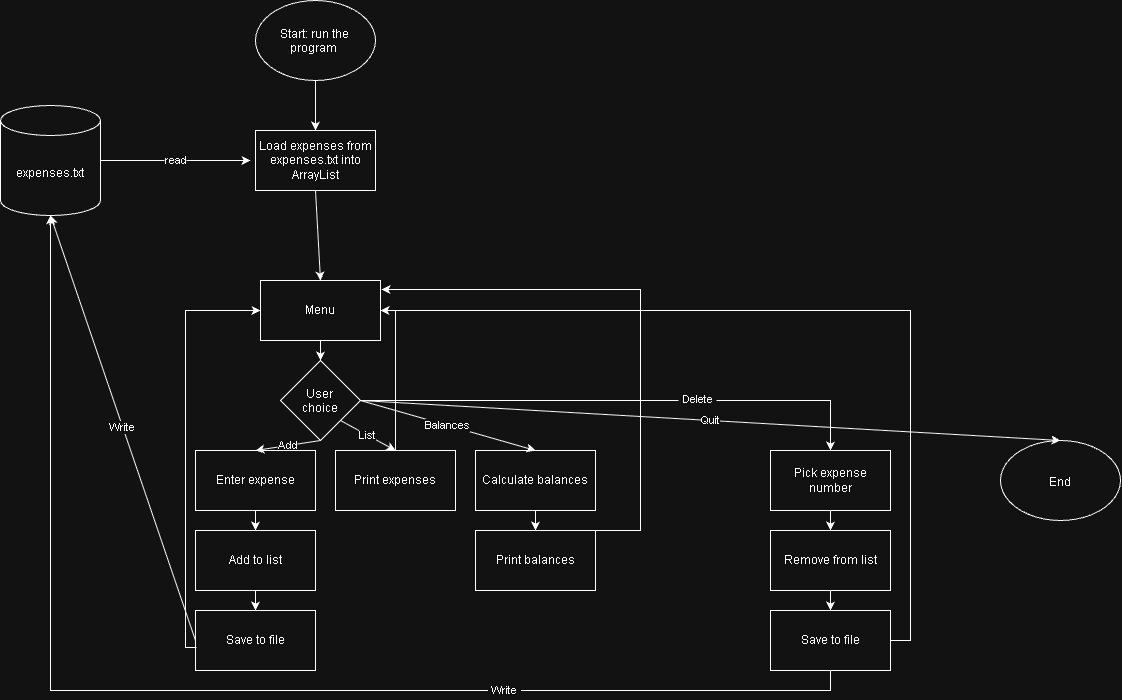

The diagram above was exported from draw.io. Its source (the exported page's mxGraphModel, read from the mxfile embedded in the PNG):
<mxGraphModel dx="1414" dy="743" grid="1" gridSize="10" guides="1" tooltips="1" connect="1" arrows="1" fold="1" page="1" pageScale="1" pageWidth="850" pageHeight="1100" math="0" shadow="0">
  <root>
    <mxCell id="0" />
    <mxCell id="1" parent="0" />
    <mxCell id="XfY6eeog0rCT5yyY_JlB-1" parent="1" style="ellipse;whiteSpace=wrap;html=1;shapeInside=1;" value="Start: run the program&amp;nbsp;" vertex="1">
      <mxGeometry height="80" width="120" x="365" y="70" as="geometry" />
    </mxCell>
    <mxCell id="XfY6eeog0rCT5yyY_JlB-2" parent="1" style="rounded=0;whiteSpace=wrap;html=1;" value="Load expenses from expenses.txt into ArrayList" vertex="1">
      <mxGeometry height="60" width="120" x="365" y="200" as="geometry" />
    </mxCell>
    <mxCell id="XfY6eeog0rCT5yyY_JlB-3" parent="1" style="shape=cylinder3;whiteSpace=wrap;html=1;boundedLbl=1;backgroundOutline=1;size=15;" value="expenses.txt" vertex="1">
      <mxGeometry height="110" width="100" x="110" y="175" as="geometry" />
    </mxCell>
    <mxCell id="XfY6eeog0rCT5yyY_JlB-4" parent="1" style="rounded=0;whiteSpace=wrap;html=1;" value="Menu" vertex="1">
      <mxGeometry height="60" width="120" x="370" y="350" as="geometry" />
    </mxCell>
    <mxCell id="mIRIp76hlZ35hEj0RDcJ-4" edge="1" parent="1" source="XfY6eeog0rCT5yyY_JlB-5" style="edgeStyle=orthogonalEdgeStyle;rounded=0;orthogonalLoop=1;jettySize=auto;html=1;entryX=0.5;entryY=0;entryDx=0;entryDy=0;defaultLabelBackgroundColor=page;labelPadding=0 4;" target="mIRIp76hlZ35hEj0RDcJ-1">
      <mxGeometry relative="1" as="geometry" />
    </mxCell>
    <mxCell id="mIRIp76hlZ35hEj0RDcJ-5" connectable="0" parent="mIRIp76hlZ35hEj0RDcJ-4" style="edgeLabel;html=1;align=center;verticalAlign=middle;resizable=0;points=[];inheritText=1;defaultLabelBackgroundColor=page;labelPadding=0 4;" value="Delete" vertex="1">
      <mxGeometry relative="1" x="0.2923" y="2" as="geometry">
        <mxPoint as="offset" />
      </mxGeometry>
    </mxCell>
    <mxCell id="XfY6eeog0rCT5yyY_JlB-5" parent="1" style="rhombus;whiteSpace=wrap;html=1;shapeInside=1;" value="User choice" vertex="1">
      <mxGeometry height="80" width="80" x="390" y="430" as="geometry" />
    </mxCell>
    <mxCell id="XfY6eeog0rCT5yyY_JlB-6" parent="1" style="rounded=0;whiteSpace=wrap;html=1;" value="Enter expense" vertex="1">
      <mxGeometry height="60" width="120" x="305" y="520" as="geometry" />
    </mxCell>
    <mxCell id="XfY6eeog0rCT5yyY_JlB-7" parent="1" style="rounded=0;whiteSpace=wrap;html=1;" value="Save to file" vertex="1">
      <mxGeometry height="60" width="120" x="305" y="680" as="geometry" />
    </mxCell>
    <mxCell id="XfY6eeog0rCT5yyY_JlB-8" parent="1" style="rounded=0;whiteSpace=wrap;html=1;" value="Add to list" vertex="1">
      <mxGeometry height="60" width="120" x="305" y="600" as="geometry" />
    </mxCell>
    <mxCell id="XfY6eeog0rCT5yyY_JlB-9" parent="1" style="rounded=0;whiteSpace=wrap;html=1;" value="Print expenses" vertex="1">
      <mxGeometry height="60" width="120" x="445" y="520" as="geometry" />
    </mxCell>
    <mxCell id="XfY6eeog0rCT5yyY_JlB-10" parent="1" style="rounded=0;whiteSpace=wrap;html=1;" value="Calculate balances" vertex="1">
      <mxGeometry height="60" width="120" x="585" y="520" as="geometry" />
    </mxCell>
    <mxCell id="XfY6eeog0rCT5yyY_JlB-11" parent="1" style="rounded=0;whiteSpace=wrap;html=1;" value="Print balances" vertex="1">
      <mxGeometry height="60" width="120" x="585" y="600" as="geometry" />
    </mxCell>
    <mxCell id="XfY6eeog0rCT5yyY_JlB-12" parent="1" style="ellipse;whiteSpace=wrap;html=1;shapeInside=1;" value="End" vertex="1">
      <mxGeometry height="80" width="120" x="1110" y="510" as="geometry" />
    </mxCell>
    <mxCell id="XfY6eeog0rCT5yyY_JlB-13" edge="1" parent="1" source="XfY6eeog0rCT5yyY_JlB-1" style="endArrow=classic;html=1;rounded=0;defaultLabelBackgroundColor=page;exitX=0.5;exitY=1;exitDx=0;exitDy=0;entryX=0.5;entryY=0;entryDx=0;entryDy=0;" target="XfY6eeog0rCT5yyY_JlB-2" value="">
      <mxGeometry height="50" relative="1" width="50" as="geometry">
        <mxPoint x="435" y="190" as="sourcePoint" />
        <mxPoint x="485" y="140" as="targetPoint" />
      </mxGeometry>
    </mxCell>
    <mxCell id="XfY6eeog0rCT5yyY_JlB-15" edge="1" parent="1" source="XfY6eeog0rCT5yyY_JlB-2" style="endArrow=classic;html=1;rounded=0;defaultLabelBackgroundColor=page;exitX=0.5;exitY=1;exitDx=0;exitDy=0;entryX=0.5;entryY=0;entryDx=0;entryDy=0;" target="XfY6eeog0rCT5yyY_JlB-4" value="">
      <mxGeometry height="50" relative="1" width="50" as="geometry">
        <mxPoint x="400" y="410" as="sourcePoint" />
        <mxPoint x="450" y="360" as="targetPoint" />
      </mxGeometry>
    </mxCell>
    <mxCell id="XfY6eeog0rCT5yyY_JlB-16" edge="1" parent="1" source="XfY6eeog0rCT5yyY_JlB-4" style="endArrow=classic;html=1;rounded=0;defaultLabelBackgroundColor=page;entryX=0.5;entryY=0;entryDx=0;entryDy=0;exitX=0.5;exitY=1;exitDx=0;exitDy=0;" target="XfY6eeog0rCT5yyY_JlB-5" value="">
      <mxGeometry height="50" relative="1" width="50" as="geometry">
        <mxPoint x="400" y="410" as="sourcePoint" />
        <mxPoint x="450" y="360" as="targetPoint" />
      </mxGeometry>
    </mxCell>
    <mxCell id="XfY6eeog0rCT5yyY_JlB-17" edge="1" parent="1" source="XfY6eeog0rCT5yyY_JlB-5" style="endArrow=classic;html=1;rounded=0;defaultLabelBackgroundColor=page;exitX=0.5;exitY=1;exitDx=0;exitDy=0;entryX=0.5;entryY=0;entryDx=0;entryDy=0;" target="XfY6eeog0rCT5yyY_JlB-6" value="Add">
      <mxGeometry height="50" relative="1" width="50" x="0.0036" as="geometry">
        <mxPoint as="offset" />
        <mxPoint x="400" y="410" as="sourcePoint" />
        <mxPoint x="450" y="360" as="targetPoint" />
      </mxGeometry>
    </mxCell>
    <mxCell id="XfY6eeog0rCT5yyY_JlB-18" edge="1" parent="1" source="XfY6eeog0rCT5yyY_JlB-5" style="endArrow=classic;html=1;rounded=0;defaultLabelBackgroundColor=page;exitX=1;exitY=1;exitDx=0;exitDy=0;entryX=0.5;entryY=0;entryDx=0;entryDy=0;" target="XfY6eeog0rCT5yyY_JlB-9" value="List">
      <mxGeometry height="50" relative="1" width="50" as="geometry">
        <mxPoint x="400" y="410" as="sourcePoint" />
        <mxPoint x="520" y="490" as="targetPoint" />
      </mxGeometry>
    </mxCell>
    <mxCell id="XfY6eeog0rCT5yyY_JlB-19" edge="1" parent="1" source="XfY6eeog0rCT5yyY_JlB-5" style="endArrow=classic;html=1;rounded=0;defaultLabelBackgroundColor=page;exitX=1;exitY=0.5;exitDx=0;exitDy=0;entryX=0.5;entryY=0;entryDx=0;entryDy=0;" target="XfY6eeog0rCT5yyY_JlB-10" value="Balances">
      <mxGeometry height="50" relative="1" width="50" as="geometry">
        <mxPoint x="400" y="410" as="sourcePoint" />
        <mxPoint x="450" y="360" as="targetPoint" />
      </mxGeometry>
    </mxCell>
    <mxCell id="XfY6eeog0rCT5yyY_JlB-20" edge="1" parent="1" source="XfY6eeog0rCT5yyY_JlB-6" style="endArrow=classic;html=1;rounded=0;defaultLabelBackgroundColor=page;exitX=0.5;exitY=1;exitDx=0;exitDy=0;" target="XfY6eeog0rCT5yyY_JlB-8" value="">
      <mxGeometry height="50" relative="1" width="50" as="geometry">
        <mxPoint x="400" y="410" as="sourcePoint" />
        <mxPoint x="450" y="360" as="targetPoint" />
      </mxGeometry>
    </mxCell>
    <mxCell id="XfY6eeog0rCT5yyY_JlB-21" edge="1" parent="1" source="XfY6eeog0rCT5yyY_JlB-8" style="endArrow=classic;html=1;rounded=0;defaultLabelBackgroundColor=page;exitX=0.5;exitY=1;exitDx=0;exitDy=0;entryX=0.5;entryY=0;entryDx=0;entryDy=0;" target="XfY6eeog0rCT5yyY_JlB-7" value="">
      <mxGeometry height="50" relative="1" width="50" as="geometry">
        <mxPoint x="400" y="410" as="sourcePoint" />
        <mxPoint x="450" y="360" as="targetPoint" />
      </mxGeometry>
    </mxCell>
    <mxCell id="XfY6eeog0rCT5yyY_JlB-22" edge="1" parent="1" source="XfY6eeog0rCT5yyY_JlB-10" style="endArrow=classic;html=1;rounded=0;defaultLabelBackgroundColor=page;exitX=0.5;exitY=1;exitDx=0;exitDy=0;" target="XfY6eeog0rCT5yyY_JlB-11" value="">
      <mxGeometry height="50" relative="1" width="50" as="geometry">
        <mxPoint x="400" y="410" as="sourcePoint" />
        <mxPoint x="450" y="360" as="targetPoint" />
      </mxGeometry>
    </mxCell>
    <mxCell id="XfY6eeog0rCT5yyY_JlB-23" edge="1" parent="1" source="XfY6eeog0rCT5yyY_JlB-5" style="endArrow=classic;html=1;rounded=0;defaultLabelBackgroundColor=page;exitX=1;exitY=0.5;exitDx=0;exitDy=0;entryX=0.5;entryY=0;entryDx=0;entryDy=0;" target="XfY6eeog0rCT5yyY_JlB-12" value="Quit">
      <mxGeometry height="50" relative="1" width="50" as="geometry">
        <mxPoint x="400" y="410" as="sourcePoint" />
        <mxPoint x="450" y="360" as="targetPoint" />
      </mxGeometry>
    </mxCell>
    <mxCell id="XfY6eeog0rCT5yyY_JlB-24" edge="1" parent="1" source="XfY6eeog0rCT5yyY_JlB-3" style="endArrow=classic;html=1;rounded=0;defaultLabelBackgroundColor=page;exitX=1;exitY=0.5;exitDx=0;exitDy=0;exitPerimeter=0;" value="read">
      <mxGeometry height="50" relative="1" width="50" as="geometry">
        <mxPoint x="400" y="410" as="sourcePoint" />
        <mxPoint x="360" y="230" as="targetPoint" />
      </mxGeometry>
    </mxCell>
    <mxCell id="XfY6eeog0rCT5yyY_JlB-25" edge="1" parent="1" source="XfY6eeog0rCT5yyY_JlB-7" style="endArrow=classic;html=1;rounded=0;defaultLabelBackgroundColor=page;entryX=0.5;entryY=1;entryDx=0;entryDy=0;entryPerimeter=0;exitX=0;exitY=0.5;exitDx=0;exitDy=0;" target="XfY6eeog0rCT5yyY_JlB-3" value="Write">
      <mxGeometry height="50" relative="1" width="50" as="geometry">
        <mxPoint x="300" y="705" as="sourcePoint" />
        <mxPoint x="405" y="285" as="targetPoint" />
      </mxGeometry>
    </mxCell>
    <mxCell id="XfY6eeog0rCT5yyY_JlB-29" edge="1" parent="1" source="XfY6eeog0rCT5yyY_JlB-7" style="endArrow=classic;html=1;rounded=0;defaultLabelBackgroundColor=page;exitX=0.008;exitY=0.617;exitDx=0;exitDy=0;exitPerimeter=0;entryX=0;entryY=0.5;entryDx=0;entryDy=0;edgeStyle=orthogonalEdgeStyle;" target="XfY6eeog0rCT5yyY_JlB-4" value="">
      <mxGeometry height="50" relative="1" width="50" as="geometry">
        <mxPoint x="400" y="410" as="sourcePoint" />
        <mxPoint x="360" y="370" as="targetPoint" />
      </mxGeometry>
    </mxCell>
    <mxCell id="XfY6eeog0rCT5yyY_JlB-31" edge="1" parent="1" source="XfY6eeog0rCT5yyY_JlB-9" style="endArrow=classic;html=1;rounded=0;defaultLabelBackgroundColor=page;exitX=0.5;exitY=0;exitDx=0;exitDy=0;entryX=1;entryY=0.5;entryDx=0;entryDy=0;edgeStyle=orthogonalEdgeStyle;" target="XfY6eeog0rCT5yyY_JlB-4" value="">
      <mxGeometry height="50" relative="1" width="50" as="geometry">
        <mxPoint x="400" y="410" as="sourcePoint" />
        <mxPoint x="450" y="360" as="targetPoint" />
      </mxGeometry>
    </mxCell>
    <mxCell id="XfY6eeog0rCT5yyY_JlB-32" edge="1" parent="1" source="XfY6eeog0rCT5yyY_JlB-11" style="endArrow=classic;html=1;rounded=0;defaultLabelBackgroundColor=page;exitX=0.75;exitY=0;exitDx=0;exitDy=0;entryX=1.008;entryY=0.15;entryDx=0;entryDy=0;edgeStyle=orthogonalEdgeStyle;entryPerimeter=0;" target="XfY6eeog0rCT5yyY_JlB-4" value="">
      <mxGeometry height="50" relative="1" width="50" x="0.499" as="geometry">
        <Array as="points">
          <mxPoint x="750" y="600" />
          <mxPoint x="750" y="359" />
        </Array>
        <mxPoint x="740" y="350" as="sourcePoint" />
        <mxPoint x="585" y="115" as="targetPoint" />
      </mxGeometry>
    </mxCell>
    <mxCell id="mIRIp76hlZ35hEj0RDcJ-6" edge="1" parent="1" source="mIRIp76hlZ35hEj0RDcJ-1" style="edgeStyle=orthogonalEdgeStyle;rounded=0;orthogonalLoop=1;jettySize=auto;html=1;entryX=0.5;entryY=0;entryDx=0;entryDy=0;defaultLabelBackgroundColor=page;labelPadding=0 4;" target="mIRIp76hlZ35hEj0RDcJ-2">
      <mxGeometry relative="1" as="geometry" />
    </mxCell>
    <mxCell id="mIRIp76hlZ35hEj0RDcJ-1" parent="1" style="rounded=0;whiteSpace=wrap;html=1;" value="Pick expense number" vertex="1">
      <mxGeometry height="60" width="120" x="880" y="520" as="geometry" />
    </mxCell>
    <mxCell id="mIRIp76hlZ35hEj0RDcJ-7" edge="1" parent="1" source="mIRIp76hlZ35hEj0RDcJ-2" style="edgeStyle=orthogonalEdgeStyle;rounded=0;orthogonalLoop=1;jettySize=auto;html=1;entryX=0.5;entryY=0;entryDx=0;entryDy=0;defaultLabelBackgroundColor=page;labelPadding=0 4;" target="mIRIp76hlZ35hEj0RDcJ-3">
      <mxGeometry relative="1" as="geometry" />
    </mxCell>
    <mxCell id="mIRIp76hlZ35hEj0RDcJ-2" parent="1" style="rounded=0;whiteSpace=wrap;html=1;" value="Remove from list" vertex="1">
      <mxGeometry height="60" width="120" x="880" y="600" as="geometry" />
    </mxCell>
    <mxCell id="mIRIp76hlZ35hEj0RDcJ-8" edge="1" parent="1" source="mIRIp76hlZ35hEj0RDcJ-3" style="edgeStyle=orthogonalEdgeStyle;rounded=0;orthogonalLoop=1;jettySize=auto;html=1;exitX=1;exitY=0.5;exitDx=0;exitDy=0;entryX=1;entryY=0.5;entryDx=0;entryDy=0;defaultLabelBackgroundColor=page;labelPadding=0 4;" target="XfY6eeog0rCT5yyY_JlB-4">
      <mxGeometry relative="1" as="geometry" />
    </mxCell>
    <mxCell id="mIRIp76hlZ35hEj0RDcJ-9" edge="1" parent="1" source="mIRIp76hlZ35hEj0RDcJ-3" style="edgeStyle=orthogonalEdgeStyle;rounded=0;orthogonalLoop=1;jettySize=auto;html=1;defaultLabelBackgroundColor=page;labelPadding=0 4;" target="XfY6eeog0rCT5yyY_JlB-3">
      <mxGeometry relative="1" as="geometry">
        <Array as="points">
          <mxPoint x="940" y="760" />
          <mxPoint x="160" y="760" />
        </Array>
      </mxGeometry>
    </mxCell>
    <mxCell id="mIRIp76hlZ35hEj0RDcJ-10" connectable="0" parent="mIRIp76hlZ35hEj0RDcJ-9" style="edgeLabel;html=1;align=center;verticalAlign=middle;resizable=0;points=[];inheritText=1;defaultLabelBackgroundColor=page;labelPadding=0 4;" value="Write" vertex="1">
      <mxGeometry relative="1" x="-0.4557" y="-1" as="geometry">
        <mxPoint as="offset" />
      </mxGeometry>
    </mxCell>
    <mxCell id="mIRIp76hlZ35hEj0RDcJ-3" parent="1" style="rounded=0;whiteSpace=wrap;html=1;" value="Save to file" vertex="1">
      <mxGeometry height="60" width="120" x="880" y="680" as="geometry" />
    </mxCell>
  </root>
</mxGraphModel>